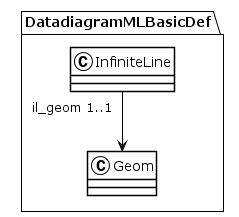

The diagram above was rendered by PlantUML. Its source (embedded in the PNG):
@startuml
!theme plain
package DatadiagramMLBasicDef {
class InfiniteLine {
}
InfiniteLine "il_geom 1..1" --> Geom
class Geom {
}
}
@enduml